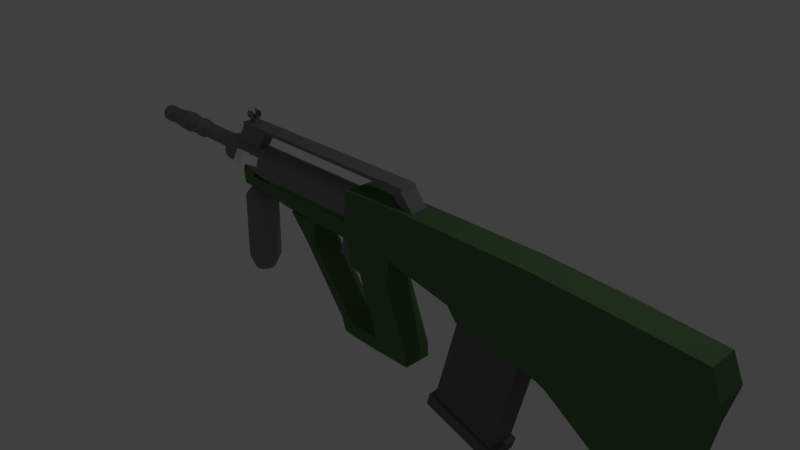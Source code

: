 # Source: AUG.blend  (saved by Blender 2.71.0; exported with 4.5.12 LTS)
import bpy
from mathutils import Matrix  # noqa: F401  (used for matrix-valued properties, if any)

bpy.ops.wm.read_factory_settings(use_empty=True)
scene = bpy.context.scene
scene.name = 'Scene'

# ---- collections
col_collection_1 = bpy.data.collections.new('Collection 1'); scene.collection.children.link(col_collection_1)

# ---- materials (node trees are filled in below, after node groups)
mat_aug_magazine = bpy.data.materials.new('AUG.Magazine')
mat_aug_magazine.alpha_threshold = 0.0
mat_aug_magazine.use_transparent_shadow = False
mat_aug_magazine.diffuse_color = (0.1523, 0.1523, 0.1523, 1.0)
mat_aug_magazine.roughness = 0.5
mat_aug_magazine.line_color = (0.0, 0.0, 0.0, 1.0)
mat_aug_material = bpy.data.materials.new('AUG.Material')
mat_aug_material.alpha_threshold = 0.0
mat_aug_material.use_transparent_shadow = False
mat_aug_material.diffuse_color = (0.0955, 0.1902, 0.07709, 1.0)
mat_aug_material.roughness = 0.5
mat_aug_material.line_color = (0.0, 0.0, 0.0, 1.0)
mat_aug_barrel = bpy.data.materials.new('AUG.Barrel')
mat_aug_barrel.alpha_threshold = 0.0
mat_aug_barrel.use_transparent_shadow = False
mat_aug_barrel.diffuse_color = (0.233, 0.233, 0.233, 1.0)
mat_aug_barrel.roughness = 0.5
mat_aug_barrel.line_color = (0.0, 0.0, 0.0, 1.0)

# ---- material node trees

# ---- world
world_world = bpy.data.worlds.new('World'); scene.world = world_world
world_world.color = (0.05088, 0.05088, 0.05088)
world_world.use_sun_shadow = False
world_world.sun_shadow_jitter_overblur = 0.0
world_world.cycles.sampling_method = 'MANUAL'
world_world.cycles.sample_map_resolution = 256

# ---- cameras
cam_camera = bpy.data.cameras.new('Camera')
cam_camera.clip_end = 100.0
cam_camera.lens = 35.0
cam_camera.sensor_width = 32.0
cam_camera.sensor_height = 18.0
cam_camera.ortho_scale = 7.314
cam_camera.dof.focus_distance = 0.0
cam_camera.dof.aperture_fstop = 128.0

# ---- lights
light_lamp = bpy.data.lights.new('Lamp', 'POINT')
light_lamp.transmission_factor = 0.0
light_lamp.cutoff_distance = 30.0
light_lamp.energy = 100.0
light_lamp.shadow_buffer_clip_start = 1.001
light_lamp.shadow_soft_size = 0.1
light_lamp.shadow_maximum_resolution = 0.006
light_lamp.use_absolute_resolution = True
light_lamp.cycles.use_multiple_importance_sampling = False

# ---- meshes
me_cube_002 = bpy.data.meshes.new('Cube.002')
me_cube_002.from_pydata([(-0.1364, -0.1364, -0.355), (-0.1364, 0.1364, -0.355), (0.1364, 0.1364, -0.355), (0.1364, -0.1364, -0.355), (-0.1364, -0.1364, 0.3991), (-0.1364, 0.1364, 0.3991), (0.1364, 0.1364, 0.3991), (0.1364, -0.1364, 0.3991), (-0.1866, -0.1866, 0.3991), (-0.1866, 0.1866, 0.3991), (0.1866, 0.1866, 0.3991), (0.1866, -0.1866, 0.3991), (-0.1866, -0.1866, 0.5591), (-0.1866, 0.1866, 0.5591), (0.1866, 0.1866, 0.5591), (0.1866, -0.1866, 0.5591)], [], [(4, 5, 1, 0), (5, 6, 2, 1), (6, 7, 3, 2), (7, 4, 0, 3), (0, 1, 2, 3), (4, 7, 11, 8), (8, 11, 15, 12), (7, 6, 10, 11), (6, 5, 9, 10), (5, 4, 8, 9), (15, 14, 13, 12), (11, 10, 14, 15), (10, 9, 13, 14), (9, 8, 12, 13)])
me_cube_002.use_remesh_preserve_volume = False
me_cube_002.use_remesh_preserve_attributes = False
me_cube_002.use_mirror_vertex_groups = False
me_cube_002.update()
me_cube_001 = bpy.data.meshes.new('Cube.001')
me_cube_001.from_pydata([(-3.483, -1.0, -6.209), (-3.483, 1.0, -6.209), (1.333, 1.0, -7.702), (1.333, -1.0, -7.702), (-1.477, -1.0, 0.9786), (-1.477, 1.0, 0.9786), (3.542, 1.0, 0.981), (3.542, -1.0, 0.981), (-3.813, -1.137, -6.107), (-3.813, 1.137, -6.107), (1.663, 1.137, -7.805), (1.663, -1.137, -7.805), (-4.11, -1.137, -7.064), (-4.11, 1.137, -7.064), (1.367, 1.137, -8.762), (1.367, -1.137, -8.762)], [], [(4, 5, 1, 0), (5, 6, 2, 1), (6, 7, 3, 2), (7, 4, 0, 3), (3, 0, 8, 11), (7, 6, 5, 4), (11, 8, 12, 15), (2, 3, 11, 10), (1, 2, 10, 9), (0, 1, 9, 8), (12, 13, 14, 15), (10, 11, 15, 14), (9, 10, 14, 13), (8, 9, 13, 12)])
me_cube_001.materials.append(mat_aug_magazine)
me_cube_001.use_remesh_preserve_volume = False
me_cube_001.use_remesh_preserve_attributes = False
me_cube_001.use_mirror_vertex_groups = False
me_cube_001.update()
me_cube = bpy.data.meshes.new('Cube')
me_cube.from_pydata([(3.647, 1.0, -4.793), (3.647, -1.0, -4.793), (1.094, -1.0, -4.793), (1.094, 1.0, -4.793), (2.067, 1.0, -0.8693), (2.067, -1.0, -0.8693), (-0.3283, -1.0, -0.8693), (-0.3283, 1.0, -0.8693), (3.647, 1.0, -5.505), (3.647, -1.0, -5.505), (1.094, -1.0, -5.505), (1.094, 1.0, -5.505), (-0.9605, -1.0, -4.793), (-0.9605, 1.0, -4.793), (-0.9605, -1.0, -5.505), (-0.9605, 1.0, -5.505), (-1.79, -1.0, -4.793), (-1.79, 1.0, -4.793), (-1.79, -1.0, -5.505), (-1.79, 1.0, -5.505), (-4.332, -1.0, -0.3754), (-4.332, 1.0, -0.3754), (-5.162, -1.0, -0.3754), (-5.162, 1.0, -0.3754), (2.067, 1.0, 0.8435), (2.067, -1.0, 0.8435), (-0.3283, -1.0, 0.8435), (-0.3283, 1.0, 0.8435), (-1.04, -1.0, -0.8693), (-1.04, 1.0, -0.8693), (-1.04, -1.0, 0.8435), (-1.04, 1.0, 0.8435), (2.067, 1.0, 1.911), (2.067, -1.0, 1.911), (-0.3283, -1.15, 1.911), (-0.3283, 1.15, 1.911), (-1.04, -1.236, 1.911), (-1.04, 1.236, 1.911), (-3.915, -1.0, 0.8435), (-3.915, 1.0, 0.8435), (-6.636, -1.0, 0.8435), (-6.636, 1.0, 0.8435), (6.479, 1.0, -0.1976), (6.479, -1.0, -0.1976), (6.479, 1.0, 1.911), (6.479, -1.0, 1.911), (11.19, 1.0, -0.1976), (11.19, -1.0, -0.1976), (11.19, 1.0, 1.911), (11.19, -1.0, 1.911), (6.479, 1.0, -0.8561), (6.479, -1.0, -0.8561), (12.77, 1.0, -1.712), (12.77, -1.0, -1.712), (16.09, 1.0, -0.1976), (16.09, -1.0, -0.1976), (16.09, 1.0, 1.911), (16.09, -1.0, 1.911), (16.09, 1.0, -4.511), (16.09, -1.0, -4.511), (20.61, 1.0, -0.1976), (20.61, -1.0, -0.1976), (21.26, 1.0, 1.911), (21.26, -1.0, 1.911), (19.85, 1.0, -4.511), (19.85, -1.0, -4.511), (15.73, 1.0, -5.005), (15.73, -1.0, -5.005), (19.85, 1.0, -5.005), (19.85, -1.0, -5.005), (15.73, 1.0, -5.828), (15.73, -1.0, -5.828), (19.85, 1.0, -5.828), (19.85, -1.0, -5.828), (2.067, 1.0, 3.986), (2.067, -1.0, 3.986), (-0.3283, -1.15, 3.986), (-0.3283, 1.15, 3.986), (-1.04, -1.236, 3.986), (-1.04, 1.236, 3.986), (6.479, 1.0, 3.986), (6.479, -1.0, 3.986), (11.19, 1.0, 3.986), (11.19, -1.0, 3.986), (16.09, 1.0, 3.689), (16.09, -1.0, 3.689), (20.61, 1.0, 3.36), (20.61, -1.0, 3.36), (10.91, -0.7398, -1.612), (10.91, 0.7398, -1.612), (13.03, 0.7398, -2.537), (13.03, -0.7398, -2.537), (11.53, -0.7398, 0.09532), (11.53, 0.7398, 0.09532), (13.65, 0.7398, -0.8303), (13.65, -0.7398, -0.8303), (-6.658, 1.0, 0.8435), (-6.658, -1.0, 0.8435), (-3.915, -1.0, 1.911), (-3.915, 1.0, 1.911), (-6.658, -1.0, 1.911), (-6.658, 1.0, 1.911), (-8.35, 1.0, 1.141), (-8.35, -1.0, 1.141), (-8.35, -1.0, 1.911), (-8.35, 1.0, 1.911), (-1.04, -1.0, 2.117), (-1.04, 1.0, 2.117), (-3.915, -1.0, 2.117), (-3.915, 1.0, 2.117), (-6.658, -1.0, 2.117), (-6.658, 1.0, 2.117), (-8.35, -1.0, 2.117), (-8.35, 1.0, 2.117), (-9.882, 1.0, 1.141), (-9.882, -1.0, 1.141), (-9.882, -1.0, 1.911), (-9.882, 1.0, 1.911), (-11.03, 1.0, 1.141), (-11.03, -1.0, 1.141), (-11.03, -1.0, 1.911), (-11.03, 1.0, 1.911), (-9.882, -1.0, 2.597), (-9.882, 1.0, 2.597), (-11.03, -1.0, 2.597), (-11.03, 1.0, 2.597), (-10.26, 0.3389, 0.9112), (-10.26, -0.3389, 0.9112), (-10.65, 0.3389, 0.9112), (-10.65, -0.3389, 0.9112), (-11.06, -0.8751, 0.5614), (-11.29, -0.8751, -4.272), (-10.88, -0.9723, 0.5614), (-11.11, -0.9723, -4.272), (-10.68, -1.032, 0.5614), (-10.91, -1.032, -4.272), (-10.48, -1.052, 0.5614), (-10.7, -1.052, -4.272), (-10.27, -1.032, 0.5614), (-10.5, -1.032, -4.272), (-10.07, -0.9723, 0.5614), (-10.3, -0.9723, -4.272), (-9.891, -0.8751, 0.5614), (-10.12, -0.8751, -4.272), (-9.731, -0.7442, 0.5614), (-9.96, -0.7442, -4.272), (-9.6, -0.5847, 0.5614), (-9.829, -0.5847, -4.272), (-9.503, -0.4028, 0.5614), (-9.732, -0.4028, -4.272), (-9.443, -0.2053, 0.5614), (-9.672, -0.2053, -4.272), (-9.423, 1.122e-06, 0.5614), (-9.652, 1.122e-06, -4.272), (-9.443, 0.2053, 0.5614), (-9.672, 0.2053, -4.272), (-9.503, 0.4028, 0.5614), (-9.732, 0.4028, -4.272), (-9.6, 0.5847, 0.5614), (-9.829, 0.5847, -4.272), (-9.731, 0.7442, 0.5614), (-9.96, 0.7442, -4.272), (-9.891, 0.8751, 0.5614), (-10.12, 0.8751, -4.272), (-10.07, 0.9723, 0.5614), (-10.3, 0.9723, -4.272), (-10.27, 1.032, 0.5614), (-10.5, 1.032, -4.272), (-10.48, 1.052, 0.5614), (-10.7, 1.052, -4.272), (-11.06, -0.5758, -4.977), (-11.16, -0.5182, -4.977), (-11.45, -0.7442, -4.272), (-11.22, -0.7442, 0.5614), (-11.58, -0.5847, -4.272), (-11.35, -0.5847, 0.5614), (-11.68, -0.4028, -4.272), (-11.45, -0.4028, 0.5614), (-11.74, -0.2053, -4.272), (-11.51, -0.2053, 0.5614), (-11.76, 2.058e-06, -4.272), (-11.53, 2.058e-06, 0.5614), (-11.74, 0.2053, -4.272), (-11.51, 0.2053, 0.5614), (-11.68, 0.4028, -4.272), (-11.45, 0.4028, 0.5614), (-11.58, 0.5847, -4.272), (-11.35, 0.5847, 0.5614), (-11.45, 0.7442, -4.272), (-11.22, 0.7442, 0.5614), (-11.29, 0.8751, -4.272), (-11.06, 0.8751, 0.5614), (-11.11, 0.9723, -4.272), (-10.88, 0.9723, 0.5614), (-10.91, 1.032, -4.272), (-10.68, 1.032, 0.5614), (-10.94, -0.6112, -4.977), (-10.82, -0.6232, -4.977), (-10.7, -0.6112, -4.977), (-10.58, -0.5758, -4.977), (-10.47, -0.5182, -4.977), (-10.38, -0.4407, -4.977), (-10.3, -0.3462, -4.977), (-10.24, -0.2385, -4.977), (-10.21, -0.1216, -4.977), (-10.2, 1.223e-06, -4.977), (-10.21, 0.1216, -4.977), (-10.24, 0.2385, -4.977), (-10.3, 0.3462, -4.977), (-10.38, 0.4407, -4.977), (-10.47, 0.5182, -4.977), (-10.58, 0.5758, -4.977), (-10.7, 0.6112, -4.977), (-10.82, 0.6232, -4.977), (-11.26, -0.4407, -4.977), (-11.34, -0.3462, -4.977), (-11.39, -0.2385, -4.977), (-11.43, -0.1216, -4.977), (-11.44, 1.778e-06, -4.977), (-11.43, 0.1216, -4.977), (-11.39, 0.2385, -4.977), (-11.34, 0.3462, -4.977), (-11.26, 0.4407, -4.977), (-11.16, 0.5182, -4.977), (-11.06, 0.5758, -4.977), (-10.94, 0.6112, -4.977), (-9.77, 1.033, 2.607), (0.8157, 1.033, 2.607), (-9.77, 1.013, 2.405), (0.8157, 1.013, 2.405), (-9.77, 0.9541, 2.212), (0.8157, 0.9541, 2.212), (-9.77, 0.8587, 2.033), (0.8157, 0.8587, 2.033), (-9.77, 0.7302, 1.877), (0.8157, 0.7302, 1.877), (-9.77, 0.5737, 1.748), (0.8157, 0.5737, 1.748), (-9.77, 0.3952, 1.653), (0.8157, 0.3952, 1.653), (-9.77, 0.2015, 1.594), (0.8157, 0.2015, 1.594), (-9.77, 1.167e-06, 1.574), (0.8157, 1.167e-06, 1.574), (-9.77, -0.2015, 1.594), (0.8157, -0.2015, 1.594), (-9.77, -0.3952, 1.653), (0.8157, -0.3952, 1.653), (-9.77, -0.5737, 1.748), (0.8157, -0.5737, 1.748), (-9.77, -0.7302, 1.877), (0.8157, -0.7302, 1.877), (-9.77, -0.8587, 2.033), (0.8157, -0.8587, 2.033), (-9.77, -0.9541, 2.212), (0.8157, -0.9541, 2.212), (-9.77, -1.013, 2.405), (0.8157, -1.013, 2.405), (-9.77, -1.033, 2.607), (0.8157, -1.033, 2.607), (-9.77, -1.013, 2.808), (0.8157, -1.013, 2.808), (-9.77, -0.9541, 3.002), (0.8157, -0.9541, 3.002), (-9.77, -0.8587, 3.181), (0.8157, -0.8587, 3.181), (-9.77, -0.7302, 3.337), (0.8157, -0.7302, 3.337), (-9.77, -0.5737, 3.466), (0.8157, -0.5737, 3.466), (-9.77, -0.3952, 3.561), (0.8157, -0.3952, 3.561), (-9.77, -0.2015, 3.62), (0.8157, -0.2015, 3.62), (-9.77, 2.086e-06, 3.64), (0.8157, 2.086e-06, 3.64), (-9.77, 0.2015, 3.62), (0.8157, 0.2015, 3.62), (-9.77, 0.3952, 3.561), (0.8157, 0.3952, 3.561), (-9.77, 0.5737, 3.466), (0.8157, 0.5737, 3.466), (-9.77, 0.7302, 3.337), (0.8157, 0.7302, 3.337), (-9.77, 0.8587, 3.181), (0.8157, 0.8587, 3.181), (-9.77, 0.9541, 3.002), (0.8157, 0.9541, 3.002), (-9.77, 1.013, 2.808), (0.8157, 1.013, 2.808), (-10.79, 0.8932, 2.782), (-10.79, 0.876, 2.608), (-10.79, 0.8252, 2.44), (-10.79, 0.7426, 2.286), (-10.79, 0.6316, 2.15), (-10.79, 0.4962, 2.039), (-10.79, 0.3418, 1.957), (-10.79, 0.1742, 1.906), (-10.79, 1.713e-06, 1.889), (-10.79, -0.1742, 1.906), (-10.79, -0.3418, 1.957), (-10.79, -0.4962, 2.039), (-10.79, -0.6316, 2.15), (-10.79, -0.7426, 2.286), (-10.79, -0.8252, 2.44), (-10.79, -0.876, 2.608), (-10.79, -0.8932, 2.782), (-10.79, -0.876, 2.956), (-10.79, -0.8252, 3.124), (-10.79, -0.7426, 3.278), (-10.79, -0.6316, 3.414), (-10.79, -0.4962, 3.525), (-10.79, -0.3418, 3.607), (-10.79, -0.1742, 3.658), (-10.79, 2.508e-06, 3.675), (-10.79, 0.1742, 3.658), (-10.79, 0.3418, 3.607), (-10.79, 0.4962, 3.525), (-10.79, 0.6316, 3.414), (-10.79, 0.7426, 3.278), (-10.79, 0.8252, 3.124), (-10.79, 0.876, 2.956), (-13.07, 0.8932, 2.782), (-13.07, 0.876, 2.608), (-13.07, 0.8252, 2.44), (-13.07, 0.7426, 2.286), (-13.07, 0.6316, 2.15), (-13.07, 0.4962, 2.039), (-13.07, 0.3418, 1.957), (-13.07, 0.1742, 1.906), (-13.07, 1.969e-06, 1.889), (-13.07, -0.1742, 1.906), (-13.07, -0.3418, 1.957), (-13.07, -0.4962, 2.039), (-13.07, -0.6316, 2.15), (-13.07, -0.7426, 2.286), (-13.07, -0.8252, 2.44), (-13.07, -0.876, 2.608), (-13.07, -0.8932, 2.782), (-13.07, -0.876, 2.956), (-13.07, -0.8252, 3.124), (-13.07, -0.7426, 3.278), (-13.07, -0.6316, 3.414), (-13.07, -0.4962, 3.525), (-13.07, -0.3418, 3.607), (-13.07, -0.1742, 3.658), (-13.07, 2.764e-06, 3.675), (-13.07, 0.1742, 3.658), (-13.07, 0.3418, 3.607), (-13.07, 0.4962, 3.525), (-13.07, 0.6316, 3.414), (-13.07, 0.7426, 3.278), (-13.07, 0.8252, 3.124), (-13.07, 0.876, 2.956), (-13.07, 0.4755, 3.074), (-13.07, 0.4664, 2.981), (-13.07, 0.4393, 2.892), (-13.07, 0.3954, 2.81), (-13.07, 0.3362, 2.738), (-13.07, 0.2642, 2.679), (-13.07, 0.182, 2.635), (-13.07, 0.09277, 2.608), (-13.07, 2.051e-06, 2.598), (-13.07, -0.09277, 2.608), (-13.07, -0.182, 2.635), (-13.07, -0.2642, 2.679), (-13.07, -0.3362, 2.738), (-13.07, -0.3954, 2.81), (-13.07, -0.4393, 2.892), (-13.07, -0.4664, 2.981), (-13.07, -0.4755, 3.074), (-13.07, -0.4664, 3.167), (-13.07, -0.4393, 3.256), (-13.07, -0.3954, 3.338), (-13.07, -0.3362, 3.41), (-13.07, -0.2642, 3.469), (-13.07, -0.182, 3.513), (-13.07, -0.09276, 3.54), (-13.07, 2.474e-06, 3.55), (-13.07, 0.09277, 3.54), (-13.07, 0.182, 3.513), (-13.07, 0.2642, 3.469), (-13.07, 0.3362, 3.41), (-13.07, 0.3954, 3.338), (-13.07, 0.4393, 3.256), (-13.07, 0.4664, 3.167), (-16.48, 0.4755, 3.074), (-16.48, 0.4664, 2.981), (-16.48, 0.4393, 2.892), (-16.48, 0.3954, 2.81), (-16.48, 0.3362, 2.738), (-16.48, 0.2642, 2.679), (-16.48, 0.182, 2.635), (-16.48, 0.09277, 2.608), (-16.48, 1.539e-06, 2.599), (-16.48, -0.09277, 2.608), (-16.48, -0.182, 2.635), (-16.48, -0.2642, 2.679), (-16.48, -0.3362, 2.738), (-16.48, -0.3954, 2.81), (-16.48, -0.4393, 2.892), (-16.48, -0.4664, 2.981), (-16.48, -0.4755, 3.074), (-16.48, -0.4664, 3.167), (-16.48, -0.4393, 3.256), (-16.48, -0.3954, 3.338), (-16.48, -0.3362, 3.41), (-16.48, -0.2642, 3.469), (-16.48, -0.182, 3.513), (-16.48, -0.09277, 3.54), (-16.48, 1.962e-06, 3.55), (-16.48, 0.09277, 3.54), (-16.48, 0.182, 3.513), (-16.48, 0.2642, 3.469), (-16.48, 0.3362, 3.41), (-16.48, 0.3954, 3.338), (-16.48, 0.4393, 3.256), (-16.48, 0.4664, 3.167), (-16.48, 0.6157, 3.074), (-16.48, 0.6039, 2.954), (-16.48, 0.5688, 2.838), (-16.48, 0.5119, 2.732), (-16.48, 0.4354, 2.639), (-16.48, 0.3421, 2.562), (-16.48, 0.2356, 2.505), (-16.48, 0.1201, 2.47), (-16.48, 1.51e-06, 2.458), (-16.48, -0.1201, 2.47), (-16.48, -0.2356, 2.505), (-16.48, -0.3421, 2.562), (-16.48, -0.4353, 2.639), (-16.48, -0.5119, 2.732), (-16.48, -0.5688, 2.838), (-16.48, -0.6038, 2.954), (-16.48, -0.6157, 3.074), (-16.48, -0.6038, 3.194), (-16.48, -0.5688, 3.31), (-16.48, -0.5119, 3.416), (-16.48, -0.4353, 3.509), (-16.48, -0.3421, 3.586), (-16.48, -0.2356, 3.643), (-16.48, -0.1201, 3.678), (-16.48, 2.058e-06, 3.69), (-16.48, 0.1201, 3.678), (-16.48, 0.2356, 3.643), (-16.48, 0.3421, 3.586), (-16.48, 0.4354, 3.509), (-16.48, 0.5119, 3.416), (-16.48, 0.5688, 3.31), (-16.48, 0.6039, 3.194), (-16.86, 0.6157, 3.074), (-16.86, 0.6039, 2.954), (-16.86, 0.5688, 2.838), (-16.86, 0.5119, 2.732), (-16.86, 0.4354, 2.639), (-16.86, 0.3421, 2.562), (-16.86, 0.2356, 2.505), (-16.86, 0.1201, 2.47), (-16.86, 1.51e-06, 2.458), (-16.86, -0.1201, 2.47), (-16.86, -0.2356, 2.505), (-16.86, -0.3421, 2.562), (-16.86, -0.4353, 2.639), (-16.86, -0.5119, 2.732), (-16.86, -0.5688, 2.838), (-16.86, -0.6038, 2.954), (-16.86, -0.6157, 3.074), (-16.86, -0.6038, 3.194), (-16.86, -0.5688, 3.31), (-16.86, -0.5119, 3.416), (-16.86, -0.4353, 3.509), (-16.86, -0.3421, 3.586), (-16.86, -0.2356, 3.643), (-16.86, -0.1201, 3.678), (-16.86, 2.058e-06, 3.69), (-16.86, 0.1201, 3.678), (-16.86, 0.2356, 3.643), (-16.86, 0.3421, 3.586), (-16.86, 0.4354, 3.509), (-16.86, 0.5119, 3.416), (-16.86, 0.5688, 3.31), (-16.86, 0.6039, 3.194), (-16.86, 0.4836, 3.074), (-16.86, 0.4743, 2.98), (-16.86, 0.4468, 2.889), (-16.86, 0.4021, 2.805), (-16.86, 0.342, 2.732), (-16.86, 0.2687, 2.672), (-16.86, 0.1851, 2.627), (-16.86, 0.09435, 2.6), (-16.86, 1.539e-06, 2.59), (-16.86, -0.09435, 2.6), (-16.86, -0.1851, 2.627), (-16.86, -0.2687, 2.672), (-16.86, -0.342, 2.732), (-16.86, -0.4021, 2.805), (-16.86, -0.4468, 2.889), (-16.86, -0.4743, 2.98), (-16.86, -0.4836, 3.074), (-16.86, -0.4743, 3.168), (-16.86, -0.4468, 3.259), (-16.86, -0.4021, 3.343), (-16.86, -0.342, 3.416), (-16.86, -0.2687, 3.476), (-16.86, -0.1851, 3.521), (-16.86, -0.09435, 3.548), (-16.86, 1.97e-06, 3.558), (-16.86, 0.09435, 3.548), (-16.86, 0.1851, 3.521), (-16.86, 0.2687, 3.476), (-16.86, 0.342, 3.416), (-16.86, 0.4021, 3.343), (-16.86, 0.4468, 3.259), (-16.86, 0.4743, 3.168), (-17.74, 0.6024, 3.074), (-17.74, 0.5908, 2.956), (-17.74, 0.5565, 2.843), (-17.74, 0.5009, 2.739), (-17.74, 0.4259, 2.648), (-17.74, 0.3347, 2.573), (-17.74, 0.2305, 2.517), (-17.74, 0.1175, 2.483), (-17.74, -1.671e-08, 2.472), (-17.74, -0.1175, 2.483), (-17.74, -0.2305, 2.517), (-17.74, -0.3347, 2.573), (-17.74, -0.4259, 2.648), (-17.74, -0.5009, 2.739), (-17.74, -0.5565, 2.843), (-17.74, -0.5908, 2.956), (-17.74, -0.6024, 3.074), (-17.74, -0.5908, 3.192), (-17.74, -0.5565, 3.305), (-17.74, -0.5009, 3.409), (-17.74, -0.4259, 3.5), (-17.74, -0.3347, 3.575), (-17.74, -0.2305, 3.631), (-17.74, -0.1175, 3.665), (-17.74, 5.195e-07, 3.676), (-17.74, 0.1175, 3.665), (-17.74, 0.2305, 3.631), (-17.74, 0.3347, 3.575), (-17.74, 0.4259, 3.5), (-17.74, 0.5009, 3.409), (-17.74, 0.5565, 3.305), (-17.74, 0.5908, 3.192), (-17.74, 0.4758, 3.074), (-17.74, 0.4666, 2.981), (-17.74, 0.4395, 2.892), (-17.74, 0.3956, 2.81), (-17.74, 0.3364, 2.738), (-17.74, 0.2643, 2.678), (-17.74, 0.1821, 2.634), (-17.74, 0.09282, 2.607), (-17.74, -2.794e-10, 2.598), (-17.74, -0.09282, 2.607), (-17.74, -0.1821, 2.634), (-17.74, -0.2643, 2.678), (-17.74, -0.3364, 2.738), (-17.74, -0.3956, 2.81), (-17.74, -0.4395, 2.892), (-17.74, -0.4666, 2.981), (-17.74, -0.4758, 3.074), (-17.74, -0.4666, 3.167), (-17.74, -0.4395, 3.256), (-17.74, -0.3956, 3.338), (-17.74, -0.3364, 3.41), (-17.74, -0.2643, 3.47), (-17.74, -0.1821, 3.514), (-17.74, -0.09282, 3.541), (-17.74, 4.232e-07, 3.55), (-17.74, 0.09282, 3.541), (-17.74, 0.1821, 3.514), (-17.74, 0.2643, 3.47), (-17.74, 0.3364, 3.41), (-17.74, 0.3956, 3.338), (-17.74, 0.4395, 3.256), (-17.74, 0.4666, 3.167), (-18.03, 0.4758, 3.074), (-18.03, 0.4666, 2.981), (-18.03, 0.4395, 2.892), (-18.03, 0.3956, 2.81), (-18.03, 0.3364, 2.738), (-18.03, 0.2643, 2.678), (-18.03, 0.1821, 2.634), (-18.03, 0.09282, 2.607), (-18.03, -2.562e-07, 2.598), (-18.03, -0.09282, 2.607), (-18.03, -0.1821, 2.634), (-18.03, -0.2643, 2.678), (-18.03, -0.3364, 2.738), (-18.03, -0.3956, 2.81), (-18.03, -0.4395, 2.892), (-18.03, -0.4666, 2.981), (-18.03, -0.4758, 3.074), (-18.03, -0.4666, 3.167), (-18.03, -0.4395, 3.256), (-18.03, -0.3956, 3.338), (-18.03, -0.3364, 3.41), (-18.03, -0.2643, 3.47), (-18.03, -0.1821, 3.514), (-18.03, -0.09282, 3.541), (-18.03, 1.673e-07, 3.55), (-18.03, 0.09282, 3.541), (-18.03, 0.1821, 3.514), (-18.03, 0.2643, 3.47), (-18.03, 0.3364, 3.41), (-18.03, 0.3956, 3.338), (-18.03, 0.4395, 3.256), (-18.03, 0.4666, 3.167), (-18.03, 0.6983, 3.074), (-18.03, 0.6849, 2.938), (-18.03, 0.6452, 2.807), (-18.03, 0.5806, 2.686), (-18.03, 0.4938, 2.58), (-18.03, 0.388, 2.493), (-18.03, 0.2672, 2.429), (-18.03, 0.1362, 2.389), (-18.03, -2.854e-07, 2.376), (-18.03, -0.1362, 2.389), (-18.03, -0.2672, 2.429), (-18.03, -0.388, 2.493), (-18.03, -0.4938, 2.58), (-18.03, -0.5806, 2.686), (-18.03, -0.6452, 2.807), (-18.03, -0.6849, 2.938), (-18.03, -0.6983, 3.074), (-18.03, -0.6849, 3.21), (-18.03, -0.6452, 3.341), (-18.03, -0.5806, 3.462), (-18.03, -0.4938, 3.568), (-18.03, -0.388, 3.655), (-18.03, -0.2672, 3.719), (-18.03, -0.1362, 3.759), (-18.03, 3.362e-07, 3.772), (-18.03, 0.1362, 3.759), (-18.03, 0.2672, 3.719), (-18.03, 0.388, 3.655), (-18.03, 0.4938, 3.568), (-18.03, 0.5806, 3.462), (-18.03, 0.6452, 3.341), (-18.03, 0.6849, 3.21), (-20.43, 0.4598, 3.074), (-20.43, 0.451, 2.984), (-20.43, 0.4248, 2.898), (-20.43, 0.3823, 2.819), (-20.43, 0.3251, 2.749), (-20.43, 0.2554, 2.692), (-20.43, 0.176, 2.649), (-20.43, 0.0897, 2.623), (-20.43, -2.522e-07, 2.614), (-20.43, -0.0897, 2.623), (-20.43, -0.176, 2.649), (-20.43, -0.2554, 2.692), (-20.43, -0.3251, 2.749), (-20.43, -0.3823, 2.819), (-20.43, -0.4248, 2.898), (-20.43, -0.451, 2.984), (-20.43, -0.4598, 3.074), (-20.43, -0.451, 3.164), (-20.43, -0.4248, 3.25), (-20.43, -0.3823, 3.329), (-20.43, -0.3251, 3.399), (-20.43, -0.2554, 3.456), (-20.43, -0.176, 3.499), (-20.43, -0.0897, 3.525), (-20.43, 1.571e-07, 3.534), (-20.43, 0.0897, 3.525), (-20.43, 0.176, 3.499), (-20.43, 0.2554, 3.456), (-20.43, 0.3251, 3.399), (-20.43, 0.3823, 3.329), (-20.43, 0.4248, 3.25), (-20.43, 0.451, 3.164), (-20.43, 0.5433, 3.074), (-20.43, 0.5328, 2.968), (-20.43, 0.5019, 2.866), (-20.43, 0.4517, 2.772), (-20.43, 0.3841, 2.69), (-20.43, 0.3018, 2.622), (-20.43, 0.2079, 2.572), (-20.43, 0.106, 2.541), (-20.43, -2.638e-07, 2.531), (-20.43, -0.106, 2.541), (-20.43, -0.2079, 2.572), (-20.43, -0.3018, 2.622), (-20.43, -0.3841, 2.69), (-20.43, -0.4517, 2.772), (-20.43, -0.5019, 2.866), (-20.43, -0.5328, 2.968), (-20.43, -0.5433, 3.074), (-20.43, -0.5328, 3.18), (-20.43, -0.5019, 3.282), (-20.43, -0.4517, 3.376), (-20.43, -0.3841, 3.458), (-20.43, -0.3018, 3.526), (-20.43, -0.2079, 3.576), (-20.43, -0.106, 3.607), (-20.43, 2.198e-07, 3.617), (-20.43, 0.106, 3.607), (-20.43, 0.2079, 3.576), (-20.43, 0.3018, 3.526), (-20.43, 0.3841, 3.458), (-20.43, 0.4517, 3.376), (-20.43, 0.5019, 3.282), (-20.43, 0.5328, 3.18), (-20.98, 0.5433, 3.074), (-20.98, 0.5328, 2.968), (-20.98, 0.5019, 2.866), (-20.98, 0.4517, 2.772), (-20.98, 0.3841, 2.69), (-20.98, 0.3018, 2.622), (-20.98, 0.2079, 2.572), (-20.98, 0.106, 2.541), (-20.98, -1.031e-06, 2.531), (-20.98, -0.106, 2.541), (-20.98, -0.2079, 2.572), (-20.98, -0.3018, 2.622), (-20.98, -0.3841, 2.69), (-20.98, -0.4517, 2.772), (-20.98, -0.5019, 2.866), (-20.98, -0.5328, 2.968), (-20.98, -0.5433, 3.074), (-20.98, -0.5328, 3.18), (-20.98, -0.5019, 3.282), (-20.98, -0.4517, 3.376), (-20.98, -0.3841, 3.458), (-20.98, -0.3018, 3.526), (-20.98, -0.2079, 3.576), (-20.98, -0.106, 3.607), (-20.98, -5.479e-07, 3.617), (-20.98, 0.106, 3.607), (-20.98, 0.2079, 3.576), (-20.98, 0.3018, 3.526), (-20.98, 0.3841, 3.458), (-20.98, 0.4517, 3.376), (-20.98, 0.5019, 3.282), (-20.98, 0.5328, 3.18), (2.967, -0.6116, 3.534), (2.967, 0.6116, 3.534), (3.952, 0.6116, 3.534), (3.952, -0.6116, 3.534), (2.483, -0.6116, 4.816), (2.483, 0.6116, 4.816), (2.801, 0.6116, 4.816), (2.801, -0.6116, 4.816), (2.483, -0.6116, 5.02), (2.483, 0.6116, 5.02), (2.801, 0.6116, 5.02), (2.801, -0.6116, 5.02), (-9.604, -0.4732, 4.816), (-9.604, 0.4732, 4.816), (-9.604, -0.6116, 5.02), (-9.604, 0.6116, 5.02), (-11.27, -0.4732, 4.816), (-11.27, 0.4732, 4.816), (-11.27, -0.6116, 5.02), (-11.27, 0.6116, 5.02), (-9.665, -0.4732, 3.473), (-9.665, 0.4732, 3.473), (-12.32, -0.4732, 3.473), (-12.32, 0.4732, 3.473), (-10.78, -0.4621, 0.8825), (-10.69, -0.5135, 0.8825), (-10.58, -0.5451, 0.8825), (-10.48, -0.5558, 0.8825), (-10.37, -0.5451, 0.8825), (-10.26, -0.5135, 0.8825), (-10.17, -0.4621, 0.8825), (-10.08, -0.393, 0.8825), (-10.01, -0.3088, 0.8825), (-9.962, -0.2127, 0.8825), (-9.93, -0.1084, 0.8825), (-9.92, 1.239e-06, 0.8825), (-9.93, 0.1084, 0.8825), (-9.962, 0.2127, 0.8825), (-10.01, 0.3088, 0.8825), (-10.08, 0.393, 0.8825), (-10.17, 0.4621, 0.8825), (-10.26, 0.5135, 0.8825), (-10.37, 0.5451, 0.8825), (-10.48, 0.5558, 0.8825), (-10.87, -0.393, 0.8825), (-10.94, -0.3088, 0.8825), (-10.99, -0.2127, 0.8825), (-11.02, -0.1084, 0.8825), (-11.03, 1.734e-06, 0.8825), (-11.02, 0.1084, 0.8825), (-10.99, 0.2127, 0.8825), (-10.94, 0.3088, 0.8825), (-10.87, 0.393, 0.8825), (-10.78, 0.4621, 0.8825), (-10.69, 0.5135, 0.8825), (-10.58, 0.5451, 0.8825), (-1.055, -0.5888, -0.8693), (-1.055, 0.5888, -0.8693), (-1.055, -0.5888, 0.8435), (-1.055, 0.5888, 0.8435), (-1.866, -0.5888, -0.5741), (-1.866, 0.5888, -0.5741), (-1.866, -0.5888, 0.7848), (-1.866, 0.5888, 0.7848), (-2.002, -0.5888, -0.2975), (-2.002, 0.5888, -0.2975), (-2.002, -0.5888, 0.5082), (-2.002, 0.5888, 0.5082), (-2.274, -0.5888, 0.9839), (-2.274, 0.5888, 0.9839), (-2.409, -0.5888, 0.7073), (-2.409, 0.5888, 0.7073), (-2.165, -0.5888, -0.7199), (-2.165, 0.5888, -0.7199), (-2.3, -0.5888, -0.4433), (-2.3, 0.5888, -0.4433), (-10.32, -0.1457, 5.02), (-10.32, 0.1457, 5.02), (-10.92, -0.1457, 5.02), (-10.92, 0.1457, 5.02), (-10.32, -0.1457, 5.255), (-10.32, 0.1457, 5.255), (-10.92, -0.1457, 5.255), (-10.92, 0.1457, 5.255), (-10.93, 0.3209, 5.537), (-10.29, 0.3209, 5.537), (-10.93, 0.3147, 5.475), (-10.29, 0.3147, 5.475), (-10.93, 0.2965, 5.414), (-10.29, 0.2965, 5.414), (-10.93, 0.2668, 5.359), (-10.29, 0.2668, 5.359), (-10.93, 0.2269, 5.31), (-10.29, 0.2269, 5.31), (-10.93, 0.1783, 5.27), (-10.29, 0.1783, 5.27), (-10.93, 0.1228, 5.241), (-10.29, 0.1228, 5.241), (-10.93, 0.0626, 5.223), (-10.29, 0.0626, 5.223), (-10.93, 1.333e-06, 5.216), (-10.29, 1.333e-06, 5.216), (-10.93, -0.0626, 5.223), (-10.29, -0.0626, 5.223), (-10.93, -0.1228, 5.241), (-10.29, -0.1228, 5.241), (-10.93, -0.1783, 5.27), (-10.29, -0.1783, 5.27), (-10.93, -0.2269, 5.31), (-10.29, -0.2269, 5.31), (-10.93, -0.2668, 5.359), (-10.29, -0.2668, 5.359), (-10.93, -0.2965, 5.414), (-10.29, -0.2965, 5.414), (-10.93, -0.3147, 5.475), (-10.29, -0.3147, 5.475), (-10.93, -0.3209, 5.537), (-10.29, -0.3209, 5.537), (-10.93, -0.3147, 5.6), (-10.29, -0.3147, 5.6), (-10.93, -0.2965, 5.66), (-10.29, -0.2965, 5.66), (-10.93, -0.2668, 5.715), (-10.29, -0.2668, 5.715), (-10.93, -0.2269, 5.764), (-10.29, -0.2269, 5.764), (-10.93, 0.2269, 5.764), (-10.29, 0.2269, 5.764), (-10.93, 0.2668, 5.715), (-10.29, 0.2668, 5.715), (-10.93, 0.2965, 5.66), (-10.29, 0.2965, 5.66), (-10.93, 0.3147, 5.6), (-10.29, 0.3147, 5.6), (-10.93, 0.2781, 5.537), (-10.29, 0.2781, 5.537), (-10.93, 0.2728, 5.483), (-10.29, 0.2728, 5.483), (-10.93, 0.257, 5.431), (-10.29, 0.257, 5.431), (-10.93, 0.2313, 5.383), (-10.29, 0.2313, 5.383), (-10.93, 0.1967, 5.341), (-10.29, 0.1967, 5.341), (-10.93, 0.1545, 5.306), (-10.29, 0.1545, 5.306), (-10.93, 0.1064, 5.28), (-10.29, 0.1064, 5.28), (-10.93, 0.05426, 5.264), (-10.29, 0.05426, 5.264), (-10.93, 1.343e-06, 5.259), (-10.29, 1.343e-06, 5.259), (-10.93, -0.05426, 5.264), (-10.29, -0.05426, 5.264), (-10.93, -0.1064, 5.28), (-10.29, -0.1064, 5.28), (-10.93, -0.1545, 5.306), (-10.29, -0.1545, 5.306), (-10.93, -0.1967, 5.341), (-10.29, -0.1967, 5.341), (-10.93, -0.2313, 5.383), (-10.29, -0.2313, 5.383), (-10.93, -0.257, 5.431), (-10.29, -0.257, 5.431), (-10.93, -0.2728, 5.483), (-10.29, -0.2728, 5.483), (-10.93, -0.2781, 5.537), (-10.29, -0.2781, 5.537), (-10.93, -0.2728, 5.591), (-10.29, -0.2728, 5.591), (-10.93, -0.257, 5.644), (-10.29, -0.257, 5.644), (-10.93, -0.2313, 5.692), (-10.29, -0.2313, 5.692), (-10.93, -0.1967, 5.734), (-10.29, -0.1967, 5.734), (-10.93, 0.1967, 5.734), (-10.29, 0.1967, 5.734), (-10.93, 0.2313, 5.692), (-10.29, 0.2313, 5.692), (-10.93, 0.257, 5.644), (-10.29, 0.257, 5.644), (-10.93, 0.2728, 5.591), (-10.29, 0.2728, 5.591), (-10.93, 0.01161, 5.537), (-10.29, 0.01161, 5.537), (-10.93, 1.337e-06, 5.537), (-10.29, 1.337e-06, 5.537), (-10.93, -0.01161, 5.537), (-10.29, -0.01161, 5.537), (-20.98, 0.3662, 3.074), (-20.98, 0.3592, 3.003), (-20.98, 0.3383, 2.934), (-20.98, 0.3045, 2.871), (-20.98, 0.2589, 2.815), (-20.98, 0.2035, 2.77), (-20.98, 0.1401, 2.736), (-20.98, 0.07144, 2.715), (-20.98, -1.015e-06, 2.708), (-20.98, -0.07144, 2.715), (-20.98, -0.1401, 2.736), (-20.98, -0.2035, 2.77), (-20.98, -0.2589, 2.815), (-20.98, -0.3045, 2.871), (-20.98, -0.3383, 2.934), (-20.98, -0.3592, 3.003), (-20.98, -0.3662, 3.074), (-20.98, -0.3592, 3.145), (-20.98, -0.3383, 3.214), (-20.98, -0.3045, 3.277), (-20.98, -0.2589, 3.333), (-20.98, -0.2035, 3.379), (-20.98, -0.1401, 3.412), (-20.98, -0.07144, 3.433), (-20.98, -6.886e-07, 3.44), (-20.98, 0.07144, 3.433), (-20.98, 0.1401, 3.412), (-20.98, 0.2035, 3.379), (-20.98, 0.2589, 3.333), (-20.98, 0.3045, 3.277), (-20.98, 0.3383, 3.214), (-20.98, 0.3592, 3.145), (-7.957, 0.3662, 3.074), (-7.957, 0.3592, 3.003), (-7.957, 0.3383, 2.934), (-7.957, 0.3045, 2.871), (-7.957, 0.2589, 2.815), (-7.957, 0.2034, 2.769), (-7.957, 0.1401, 2.736), (-7.957, 0.07143, 2.715), (-7.957, -1.214e-05, 2.708), (-7.957, -0.07146, 2.715), (-7.957, -0.1402, 2.736), (-7.957, -0.2035, 2.769), (-7.957, -0.259, 2.815), (-7.957, -0.3045, 2.871), (-7.957, -0.3383, 2.934), (-7.957, -0.3592, 3.003), (-7.957, -0.3662, 3.074), (-7.957, -0.3592, 3.145), (-7.957, -0.3383, 3.214), (-7.957, -0.3045, 3.277), (-7.957, -0.259, 3.333), (-7.957, -0.2035, 3.378), (-7.957, -0.1402, 3.412), (-7.957, -0.07145, 3.433), (-7.957, -1.182e-05, 3.44), (-7.957, 0.07143, 3.433), (-7.957, 0.1401, 3.412), (-7.957, 0.2034, 3.378), (-7.957, 0.2589, 3.333), (-7.957, 0.3045, 3.277), (-7.957, 0.3383, 3.214), (-7.957, 0.3592, 3.145)], [], [(3, 11, 15, 13), (6, 26, 30, 28), (0, 4, 5, 1), (1, 5, 6, 2), (2, 6, 7, 3), (4, 0, 3, 7), (8, 9, 10, 11), (1, 2, 10, 9), (3, 0, 8, 11), (0, 1, 9, 8), (13, 15, 19, 17), (10, 2, 12, 14), (11, 10, 14, 15), (2, 3, 13, 12), (16, 17, 19, 18), (14, 12, 16, 18), (15, 14, 18, 19), (16, 12, 20, 22), (22, 20, 38, 40), (13, 17, 23, 21), (17, 16, 22, 23), (12, 13, 21, 20), (30, 26, 34, 36), (6, 5, 25, 26), (4, 7, 27, 24), (5, 4, 24, 25), (28, 30, 796, 794), (27, 7, 29, 31), (27, 31, 37, 35), (7, 6, 28, 29), (45, 49, 83, 81), (56, 48, 82, 84), (31, 30, 38, 39), (26, 25, 33, 34), (24, 27, 35, 32), (24, 32, 44, 42), (38, 39, 41, 40), (21, 23, 41, 39), (23, 22, 40, 41), (20, 21, 39, 38), (42, 44, 48, 46), (33, 25, 43, 45), (49, 57, 85, 83), (25, 24, 42, 43), (47, 53, 59, 55), (45, 43, 47, 49), (63, 62, 86, 87), (47, 43, 51, 53), (51, 50, 52, 53), (42, 46, 52, 50), (52, 46, 54, 58), (43, 42, 50, 51), (55, 59, 65, 61), (58, 54, 60, 64), (53, 52, 58, 59), (46, 48, 56, 54), (49, 47, 55, 57), (62, 56, 84, 86), (61, 60, 62, 63), (60, 61, 65, 64), (65, 59, 67, 69), (54, 56, 62, 60), (57, 55, 61, 63), (57, 63, 87, 85), (69, 67, 71, 73), (64, 65, 69, 68), (59, 58, 66, 67), (58, 64, 68, 66), (71, 70, 72, 73), (68, 69, 73, 72), (67, 66, 70, 71), (66, 68, 72, 70), (74, 77, 76, 75), (76, 77, 79, 78), (74, 75, 81, 80), (80, 81, 83, 82), (82, 83, 85, 84), (84, 85, 87, 86), (48, 44, 80, 82), (33, 45, 81, 75), (44, 32, 74, 80), (35, 37, 79, 77), (36, 34, 76, 78), (37, 36, 78, 79), (34, 33, 75, 76), (32, 35, 77, 74), (92, 93, 89, 88), (93, 94, 90, 89), (94, 95, 91, 90), (95, 92, 88, 91), (88, 89, 90, 91), (95, 94, 93, 92), (38, 98, 100, 97), (105, 104, 112, 113), (104, 100, 110, 112), (37, 31, 39, 99), (30, 36, 98, 38), (99, 39, 96, 101), (96, 97, 103, 102), (39, 38, 97, 96), (102, 103, 115, 114), (101, 105, 113, 111), (101, 96, 102, 105), (97, 100, 104, 103), (108, 109, 111, 110), (106, 107, 109, 108), (110, 111, 113, 112), (99, 101, 111, 109), (100, 98, 108, 110), (37, 99, 109, 107), (98, 36, 106, 108), (36, 37, 107, 106), (115, 119, 129, 127), (104, 105, 117, 116), (105, 102, 114, 117), (103, 104, 116, 115), (118, 119, 120, 121), (117, 121, 125, 123), (117, 114, 118, 121), (115, 116, 120, 119), (122, 123, 125, 124), (120, 116, 122, 124), (121, 120, 124, 125), (116, 117, 123, 122), (126, 127, 129, 128), (118, 114, 126, 128), (119, 118, 128, 129), (114, 115, 127, 126), (226, 227, 229, 228), (184, 186, 221, 220), (182, 183, 185, 184), (159, 157, 207, 208), (180, 181, 183, 182), (137, 135, 196, 197), (178, 179, 181, 180), (228, 229, 231, 230), (192, 194, 225, 224), (176, 177, 179, 178), (167, 165, 211, 212), (174, 175, 177, 176), (178, 180, 218, 217), (172, 173, 175, 174), (230, 231, 233, 232), (145, 143, 200, 201), (131, 130, 173, 172), (131, 172, 214, 171), (133, 132, 130, 131), (153, 151, 204, 205), (135, 134, 132, 133), (232, 233, 235, 234), (186, 188, 222, 221), (137, 136, 134, 135), (169, 167, 212, 213), (139, 138, 136, 137), (161, 159, 208, 209), (141, 140, 138, 139), (234, 235, 237, 236), (139, 137, 197, 198), (143, 142, 140, 141), (176, 178, 217, 216), (145, 144, 142, 143), (147, 145, 201, 202), (147, 146, 144, 145), (236, 237, 239, 238), (180, 182, 219, 218), (149, 148, 146, 147), (155, 153, 205, 206), (151, 150, 148, 149), (133, 131, 171, 170), (153, 152, 150, 151), (238, 239, 241, 240), (188, 190, 223, 222), (155, 154, 152, 153), (163, 161, 209, 210), (157, 156, 154, 155), (141, 139, 198, 199), (159, 158, 156, 157), (240, 241, 243, 242), (174, 176, 216, 215), (161, 160, 158, 159), (149, 147, 202, 203), (163, 162, 160, 161), (182, 184, 220, 219), (165, 164, 162, 163), (242, 243, 245, 244), (157, 155, 206, 207), (167, 166, 164, 165), (165, 163, 210, 211), (169, 168, 166, 167), (190, 192, 224, 223), (184, 185, 187, 186), (151, 149, 203, 204), (186, 187, 189, 188), (172, 174, 215, 214), (188, 189, 191, 190), (220, 221, 222, 223, 224, 225, 213, 212, 211, 210, 209, 208, 207, 206, 205, 204, 203, 202, 201, 200, 199, 198, 197, 196, 170, 171, 214, 215, 216, 217, 218, 219), (143, 141, 199, 200), (190, 191, 193, 192), (194, 195, 168, 169), (194, 169, 213, 225), (192, 193, 195, 194), (135, 133, 170, 196), (244, 245, 247, 246), (187, 185, 788, 789), (246, 247, 249, 248), (248, 249, 251, 250), (250, 251, 253, 252), (252, 253, 255, 254), (254, 255, 257, 256), (256, 257, 259, 258), (258, 259, 261, 260), (260, 261, 263, 262), (262, 263, 265, 264), (264, 265, 267, 266), (266, 267, 269, 268), (268, 269, 271, 270), (270, 271, 273, 272), (272, 273, 275, 274), (274, 275, 277, 276), (276, 277, 279, 278), (278, 279, 281, 280), (280, 281, 283, 282), (282, 283, 285, 284), (284, 285, 287, 286), (231, 229, 227, 289, 287, 285, 283, 281, 279, 277, 275, 273, 271, 269, 267, 265, 263, 261, 259, 257, 255, 253, 251, 249, 247, 245, 243, 241, 239, 237, 235, 233), (288, 289, 227, 226), (286, 287, 289, 288), (268, 270, 312, 311), (313, 314, 346, 345), (246, 248, 301, 300), (274, 276, 315, 314), (230, 232, 293, 292), (252, 254, 304, 303), (280, 282, 318, 317), (258, 260, 307, 306), (236, 238, 296, 295), (286, 288, 321, 320), (264, 266, 310, 309), (242, 244, 299, 298), (270, 272, 313, 312), (248, 250, 302, 301), (276, 278, 316, 315), (232, 234, 294, 293), (254, 256, 305, 304), (282, 284, 319, 318), (260, 262, 308, 307), (238, 240, 297, 296), (288, 226, 290, 321), (266, 268, 311, 310), (244, 246, 300, 299), (272, 274, 314, 313), (228, 230, 292, 291), (250, 252, 303, 302), (278, 280, 317, 316), (234, 236, 295, 294), (256, 258, 306, 305), (284, 286, 320, 319), (262, 264, 309, 308), (226, 228, 291, 290), (240, 242, 298, 297), (347, 348, 380, 379), (291, 292, 324, 323), (302, 303, 335, 334), (311, 312, 344, 343), (300, 301, 333, 332), (320, 321, 353, 352), (309, 310, 342, 341), (298, 299, 331, 330), (318, 319, 351, 350), (307, 308, 340, 339), (296, 297, 329, 328), (316, 317, 349, 348), (294, 295, 327, 326), (305, 306, 338, 337), (314, 315, 347, 346), (292, 293, 325, 324), (303, 304, 336, 335), (312, 313, 345, 344), (290, 291, 323, 322), (301, 302, 334, 333), (321, 290, 322, 353), (310, 311, 343, 342), (299, 300, 332, 331), (319, 320, 352, 351), (308, 309, 341, 340), (297, 298, 330, 329), (317, 318, 350, 349), (306, 307, 339, 338), (295, 296, 328, 327), (315, 316, 348, 347), (293, 294, 326, 325), (304, 305, 337, 336), (381, 382, 414, 413), (325, 326, 358, 357), (336, 337, 369, 368), (345, 346, 378, 377), (323, 324, 356, 355), (334, 335, 367, 366), (343, 344, 376, 375), (332, 333, 365, 364), (352, 353, 385, 384), (341, 342, 374, 373), (330, 331, 363, 362), (350, 351, 383, 382), (339, 340, 372, 371), (328, 329, 361, 360), (348, 349, 381, 380), (326, 327, 359, 358), (337, 338, 370, 369), (346, 347, 379, 378), (324, 325, 357, 356), (335, 336, 368, 367), (344, 345, 377, 376), (322, 323, 355, 354), (333, 334, 366, 365), (353, 322, 354, 385), (342, 343, 375, 374), (331, 332, 364, 363), (351, 352, 384, 383), (340, 341, 373, 372), (329, 330, 362, 361), (349, 350, 382, 381), (338, 339, 371, 370), (327, 328, 360, 359), (415, 416, 448, 447), (370, 371, 403, 402), (359, 360, 392, 391), (379, 380, 412, 411), (357, 358, 390, 389), (368, 369, 401, 400), (377, 378, 410, 409), (355, 356, 388, 387), (366, 367, 399, 398), (375, 376, 408, 407), (364, 365, 397, 396), (384, 385, 417, 416), (373, 374, 406, 405), (362, 363, 395, 394), (382, 383, 415, 414), (371, 372, 404, 403), (360, 361, 393, 392), (380, 381, 413, 412), (358, 359, 391, 390), (369, 370, 402, 401), (378, 379, 411, 410), (356, 357, 389, 388), (367, 368, 400, 399), (376, 377, 409, 408), (354, 355, 387, 386), (365, 366, 398, 397), (385, 354, 386, 417), (374, 375, 407, 406), (363, 364, 396, 395), (383, 384, 416, 415), (372, 373, 405, 404), (361, 362, 394, 393), (449, 418, 450, 481), (404, 405, 437, 436), (393, 394, 426, 425), (413, 414, 446, 445), (402, 403, 435, 434), (391, 392, 424, 423), (411, 412, 444, 443), (389, 390, 422, 421), (400, 401, 433, 432), (409, 410, 442, 441), (387, 388, 420, 419), (398, 399, 431, 430), (407, 408, 440, 439), (396, 397, 429, 428), (416, 417, 449, 448), (405, 406, 438, 437), (394, 395, 427, 426), (414, 415, 447, 446), (403, 404, 436, 435), (392, 393, 425, 424), (412, 413, 445, 444), (390, 391, 423, 422), (401, 402, 434, 433), (410, 411, 443, 442), (388, 389, 421, 420), (399, 400, 432, 431), (408, 409, 441, 440), (386, 387, 419, 418), (397, 398, 430, 429), (417, 386, 418, 449), (406, 407, 439, 438), (395, 396, 428, 427), (472, 473, 505, 504), (438, 439, 471, 470), (427, 428, 460, 459), (447, 448, 480, 479), (436, 437, 469, 468), (425, 426, 458, 457), (445, 446, 478, 477), (434, 435, 467, 466), (423, 424, 456, 455), (443, 444, 476, 475), (421, 422, 454, 453), (432, 433, 465, 464), (441, 442, 474, 473), (419, 420, 452, 451), (430, 431, 463, 462), (439, 440, 472, 471), (428, 429, 461, 460), (448, 449, 481, 480), (437, 438, 470, 469), (426, 427, 459, 458), (446, 447, 479, 478), (435, 436, 468, 467), (424, 425, 457, 456), (444, 445, 477, 476), (422, 423, 455, 454), (433, 434, 466, 465), (442, 443, 475, 474), (420, 421, 453, 452), (431, 432, 464, 463), (440, 441, 473, 472), (418, 419, 451, 450), (429, 430, 462, 461), (506, 507, 539, 538), (450, 451, 483, 482), (461, 462, 494, 493), (481, 450, 482, 513), (470, 471, 503, 502), (459, 460, 492, 491), (479, 480, 512, 511), (468, 469, 501, 500), (457, 458, 490, 489), (477, 478, 510, 509), (466, 467, 499, 498), (455, 456, 488, 487), (475, 476, 508, 507), (453, 454, 486, 485), (464, 465, 497, 496), (473, 474, 506, 505), (451, 452, 484, 483), (462, 463, 495, 494), (471, 472, 504, 503), (460, 461, 493, 492), (480, 481, 513, 512), (469, 470, 502, 501), (458, 459, 491, 490), (478, 479, 511, 510), (467, 468, 500, 499), (456, 457, 489, 488), (476, 477, 509, 508), (454, 455, 487, 486), (465, 466, 498, 497), (474, 475, 507, 506), (452, 453, 485, 484), (463, 464, 496, 495), (540, 541, 573, 572), (484, 485, 517, 516), (495, 496, 528, 527), (504, 505, 537, 536), (482, 483, 515, 514), (493, 494, 526, 525), (513, 482, 514, 545), (502, 503, 535, 534), (491, 492, 524, 523), (511, 512, 544, 543), (500, 501, 533, 532), (489, 490, 522, 521), (509, 510, 542, 541), (498, 499, 531, 530), (487, 488, 520, 519), (507, 508, 540, 539), (485, 486, 518, 517), (496, 497, 529, 528), (505, 506, 538, 537), (483, 484, 516, 515), (494, 495, 527, 526), (503, 504, 536, 535), (492, 493, 525, 524), (512, 513, 545, 544), (501, 502, 534, 533), (490, 491, 523, 522), (510, 511, 543, 542), (499, 500, 532, 531), (488, 489, 521, 520), (508, 509, 541, 540), (486, 487, 519, 518), (497, 498, 530, 529), (574, 575, 607, 606), (518, 519, 551, 550), (529, 530, 562, 561), (538, 539, 571, 570), (516, 517, 549, 548), (527, 528, 560, 559), (536, 537, 569, 568), (514, 515, 547, 546), (525, 526, 558, 557), (545, 514, 546, 577), (534, 535, 567, 566), (523, 524, 556, 555), (543, 544, 576, 575), (532, 533, 565, 564), (521, 522, 554, 553), (541, 542, 574, 573), (530, 531, 563, 562), (519, 520, 552, 551), (539, 540, 572, 571), (517, 518, 550, 549), (528, 529, 561, 560), (537, 538, 570, 569), (515, 516, 548, 547), (526, 527, 559, 558), (535, 536, 568, 567), (524, 525, 557, 556), (544, 545, 577, 576), (533, 534, 566, 565), (522, 523, 555, 554), (542, 543, 575, 574), (531, 532, 564, 563), (520, 521, 553, 552), (608, 609, 641, 640), (563, 564, 596, 595), (552, 553, 585, 584), (572, 573, 605, 604), (550, 551, 583, 582), (561, 562, 594, 593), (570, 571, 603, 602), (548, 549, 581, 580), (559, 560, 592, 591), (568, 569, 601, 600), (546, 547, 579, 578), (557, 558, 590, 589), (577, 546, 578, 609), (566, 567, 599, 598), (555, 556, 588, 587), (575, 576, 608, 607), (564, 565, 597, 596), (553, 554, 586, 585), (573, 574, 606, 605), (562, 563, 595, 594), (551, 552, 584, 583), (571, 572, 604, 603), (549, 550, 582, 581), (560, 561, 593, 592), (569, 570, 602, 601), (547, 548, 580, 579), (558, 559, 591, 590), (567, 568, 600, 599), (556, 557, 589, 588), (576, 577, 609, 608), (565, 566, 598, 597), (554, 555, 587, 586), (631, 632, 664, 663), (597, 598, 630, 629), (586, 587, 619, 618), (606, 607, 639, 638), (595, 596, 628, 627), (584, 585, 617, 616), (604, 605, 637, 636), (582, 583, 615, 614), (593, 594, 626, 625), (602, 603, 635, 634), (580, 581, 613, 612), (591, 592, 624, 623), (600, 601, 633, 632), (578, 579, 611, 610), (589, 590, 622, 621), (609, 578, 610, 641), (598, 599, 631, 630), (587, 588, 620, 619), (607, 608, 640, 639), (596, 597, 629, 628), (585, 586, 618, 617), (605, 606, 638, 637), (594, 595, 627, 626), (583, 584, 616, 615), (603, 604, 636, 635), (581, 582, 614, 613), (592, 593, 625, 624), (601, 602, 634, 633), (579, 580, 612, 611), (590, 591, 623, 622), (599, 600, 632, 631), (588, 589, 621, 620), (665, 666, 698, 697), (620, 621, 653, 652), (640, 641, 673, 672), (629, 630, 662, 661), (618, 619, 651, 650), (638, 639, 671, 670), (627, 628, 660, 659), (616, 617, 649, 648), (636, 637, 669, 668), (614, 615, 647, 646), (625, 626, 658, 657), (634, 635, 667, 666), (612, 613, 645, 644), (623, 624, 656, 655), (632, 633, 665, 664), (610, 611, 643, 642), (621, 622, 654, 653), (641, 610, 642, 673), (630, 631, 663, 662), (619, 620, 652, 651), (639, 640, 672, 671), (628, 629, 661, 660), (617, 618, 650, 649), (637, 638, 670, 669), (626, 627, 659, 658), (615, 616, 648, 647), (635, 636, 668, 667), (613, 614, 646, 645), (624, 625, 657, 656), (633, 634, 666, 665), (611, 612, 644, 643), (622, 623, 655, 654), (699, 700, 732, 731), (643, 644, 676, 675), (654, 655, 687, 686), (663, 664, 696, 695), (652, 653, 685, 684), (672, 673, 705, 704), (661, 662, 694, 693), (650, 651, 683, 682), (670, 671, 703, 702), (659, 660, 692, 691), (648, 649, 681, 680), (668, 669, 701, 700), (646, 647, 679, 678), (657, 658, 690, 689), (666, 667, 699, 698), (644, 645, 677, 676), (655, 656, 688, 687), (664, 665, 697, 696), (642, 643, 675, 674), (653, 654, 686, 685), (673, 642, 674, 705), (662, 663, 695, 694), (651, 652, 684, 683), (671, 672, 704, 703), (660, 661, 693, 692), (649, 650, 682, 681), (669, 670, 702, 701), (658, 659, 691, 690), (647, 648, 680, 679), (667, 668, 700, 699), (645, 646, 678, 677), (656, 657, 689, 688), (735, 736, 958, 957), (677, 678, 710, 709), (688, 689, 721, 720), (697, 698, 730, 729), (675, 676, 708, 707), (686, 687, 719, 718), (695, 696, 728, 727), (684, 685, 717, 716), (704, 705, 737, 736), (693, 694, 726, 725), (682, 683, 715, 714), (702, 703, 735, 734), (691, 692, 724, 723), (680, 681, 713, 712), (700, 701, 733, 732), (678, 679, 711, 710), (689, 690, 722, 721), (698, 699, 731, 730), (676, 677, 709, 708), (687, 688, 720, 719), (696, 697, 729, 728), (674, 675, 707, 706), (685, 686, 718, 717), (705, 674, 706, 737), (694, 695, 727, 726), (683, 684, 716, 715), (703, 704, 736, 735), (692, 693, 725, 724), (681, 682, 714, 713), (701, 702, 734, 733), (690, 691, 723, 722), (679, 680, 712, 711), (742, 743, 739, 738), (743, 744, 740, 739), (744, 745, 741, 740), (745, 742, 738, 741), (738, 739, 740, 741), (742, 745, 749, 746), (749, 748, 747, 746), (745, 744, 748, 749), (744, 743, 747, 748), (747, 743, 751, 753), (753, 751, 755, 757), (742, 746, 752, 750), (746, 747, 753, 752), (743, 742, 750, 751), (755, 754, 756, 757), (750, 752, 756, 754), (756, 752, 814, 816), (750, 754, 760, 758), (759, 758, 760, 761), (755, 751, 759, 761), (754, 755, 761, 760), (751, 750, 758, 759), (789, 788, 787, 786, 785, 784, 783, 782, 762, 763, 764, 765, 766, 767, 768, 769, 770, 771, 772, 773, 774, 775, 776, 777, 778, 779, 780, 781, 793, 792, 791, 790), (166, 168, 781, 780), (162, 164, 779, 778), (140, 142, 768, 767), (195, 193, 792, 793), (175, 173, 782, 783), (148, 150, 772, 771), (181, 179, 785, 786), (156, 158, 776, 775), (134, 136, 765, 764), (189, 187, 789, 790), (164, 166, 780, 779), (142, 144, 769, 768), (173, 130, 762, 782), (150, 152, 773, 772), (168, 195, 793, 781), (183, 181, 786, 787), (158, 160, 777, 776), (136, 138, 766, 765), (191, 189, 790, 791), (179, 177, 784, 785), (144, 146, 770, 769), (130, 132, 763, 762), (152, 154, 774, 773), (185, 183, 787, 788), (160, 162, 778, 777), (138, 140, 767, 766), (193, 191, 791, 792), (177, 175, 783, 784), (146, 148, 771, 770), (154, 156, 775, 774), (132, 134, 764, 763), (794, 796, 800, 798), (31, 29, 795, 797), (30, 31, 797, 796), (29, 28, 794, 795), (798, 800, 804, 802), (797, 795, 799, 801), (796, 797, 801, 800), (795, 794, 798, 799), (803, 802, 804, 805), (801, 799, 803, 805), (801, 805, 809, 807), (803, 799, 811, 813), (806, 807, 809, 808), (804, 800, 806, 808), (805, 804, 808, 809), (800, 801, 807, 806), (811, 810, 812, 813), (798, 802, 812, 810), (802, 803, 813, 812), (799, 798, 810, 811), (816, 814, 818, 820), (753, 757, 817, 815), (757, 756, 816, 817), (752, 753, 815, 814), (818, 819, 821, 820), (815, 817, 821, 819), (817, 816, 820, 821), (814, 815, 819, 818), (822, 823, 825, 824), (824, 825, 827, 826), (826, 827, 829, 828), (828, 829, 831, 830), (830, 831, 833, 832), (832, 833, 835, 834), (834, 835, 837, 836), (836, 837, 839, 838), (838, 839, 841, 840), (840, 841, 843, 842), (842, 843, 845, 844), (844, 845, 847, 846), (846, 847, 849, 848), (848, 849, 851, 850), (850, 851, 853, 852), (852, 853, 855, 854), (854, 855, 857, 856), (856, 857, 859, 858), (858, 859, 861, 860), (860, 861, 863, 862), (864, 865, 867, 866), (866, 867, 869, 868), (830, 832, 882, 880), (870, 871, 823, 822), (868, 869, 871, 870), (847, 845, 895, 897), (887, 886, 922, 923), (890, 891, 927, 926), (857, 855, 905, 907), (868, 870, 920, 918), (840, 842, 892, 890), (850, 852, 902, 900), (860, 862, 912, 910), (833, 831, 881, 883), (871, 869, 919, 921), (843, 841, 891, 893), (826, 828, 878, 876), (853, 851, 901, 903), (864, 866, 916, 914), (836, 838, 888, 886), (863, 861, 911, 913), (822, 824, 874, 872), (846, 848, 898, 896), (856, 858, 908, 906), (829, 827, 877, 879), (867, 865, 915, 917), (839, 837, 887, 889), (825, 823, 873, 875), (849, 847, 897, 899), (832, 834, 884, 882), (859, 857, 907, 909), (870, 822, 872, 920), (842, 844, 894, 892), (852, 854, 904, 902), (835, 833, 883, 885), (823, 871, 921, 873), (845, 843, 893, 895), (855, 853, 903, 905), (828, 830, 880, 878), (866, 868, 918, 916), (838, 840, 890, 888), (848, 850, 900, 898), (858, 860, 910, 908), (831, 829, 879, 881), (869, 867, 917, 919), (841, 839, 889, 891), (824, 826, 876, 874), (851, 849, 899, 901), (834, 836, 886, 884), (861, 859, 909, 911), (844, 846, 896, 894), (854, 856, 906, 904), (827, 825, 875, 877), (837, 835, 885, 887), (890, 892, 893, 891), (892, 894, 895, 893), (894, 896, 897, 895), (896, 898, 899, 897), (898, 900, 901, 899), (900, 902, 903, 901), (902, 904, 905, 903), (904, 906, 907, 905), (906, 908, 909, 907), (908, 910, 911, 909), (910, 912, 913, 911), (863, 913, 912, 862), (865, 864, 914, 915), (914, 916, 917, 915), (916, 918, 919, 917), (918, 920, 921, 919), (920, 872, 873, 921), (872, 874, 875, 873), (874, 876, 877, 875), (876, 878, 879, 877), (878, 880, 881, 879), (880, 882, 883, 881), (882, 884, 885, 883), (884, 886, 887, 885), (924, 926, 927, 925), (922, 924, 925, 923), (891, 889, 925, 927), (888, 890, 926, 924), (889, 887, 923, 925), (886, 888, 924, 922), (956, 957, 989, 988), (724, 725, 947, 946), (713, 714, 936, 935), (733, 734, 956, 955), (722, 723, 945, 944), (711, 712, 934, 933), (731, 732, 954, 953), (709, 710, 932, 931), (720, 721, 943, 942), (729, 730, 952, 951), (707, 708, 930, 929), (718, 719, 941, 940), (727, 728, 950, 949), (716, 717, 939, 938), (736, 737, 959, 958), (725, 726, 948, 947), (714, 715, 937, 936), (734, 735, 957, 956), (723, 724, 946, 945), (712, 713, 935, 934), (732, 733, 955, 954), (710, 711, 933, 932), (721, 722, 944, 943), (730, 731, 953, 952), (708, 709, 931, 930), (719, 720, 942, 941), (728, 729, 951, 950), (706, 707, 929, 928), (717, 718, 940, 939), (737, 706, 928, 959), (726, 727, 949, 948), (715, 716, 938, 937), (961, 962, 963, 964, 965, 966, 967, 968, 969, 970, 971, 972, 973, 974, 975, 976, 977, 978, 979, 980, 981, 982, 983, 984, 985, 986, 987, 988, 989, 990, 991, 960), (945, 946, 978, 977), (934, 935, 967, 966), (954, 955, 987, 986), (932, 933, 965, 964), (943, 944, 976, 975), (952, 953, 985, 984), (930, 931, 963, 962), (941, 942, 974, 973), (950, 951, 983, 982), (928, 929, 961, 960), (939, 940, 972, 971), (959, 928, 960, 991), (948, 949, 981, 980), (937, 938, 970, 969), (957, 958, 990, 989), (946, 947, 979, 978), (935, 936, 968, 967), (955, 956, 988, 987), (944, 945, 977, 976), (933, 934, 966, 965), (953, 954, 986, 985), (931, 932, 964, 963), (942, 943, 975, 974), (951, 952, 984, 983), (929, 930, 962, 961), (940, 941, 973, 972), (949, 950, 982, 981), (938, 939, 971, 970), (958, 959, 991, 990), (947, 948, 980, 979), (936, 937, 969, 968)])
me_cube.polygons.foreach_set('material_index', [0, 0, 0, 0, 0, 0, 0, 0, 0, 0, 0, 0, 0, 0, 0, 0, 0, 0, 0, 0, 0, 0, 0, 0, 0, 0, 0, 0, 0, 0, 0, 0, 0, 0, 0, 0, 0, 0, 0, 0, 0, 0, 0, 0, 0, 0, 0, 0, 0, 0, 0, 0, 0, 0, 0, 0, 0, 0, 0, 0, 0, 0, 0, 0, 0, 0, 0, 0, 0, 0, 0, 0, 0, 0, 0, 0, 0, 0, 0, 0, 0, 0, 0, 0, 0, 0, 1, 1, 1, 1, 1, 0, 0, 0, 0, 0, 0, 0, 0, 0, 0, 0, 0, 0, 0, 0, 0, 0, 0, 0, 0, 0, 0, 0, 0, 0, 0, 0, 0, 0, 0, 0, 0, 0, 1, 0, 0, 0, 1, 1, 1, 1, 1, 1, 1, 1, 1, 1, 1, 1, 1, 1, 1, 1, 1, 1, 1, 1, 1, 1, 1, 1, 1, 1, 1, 1, 1, 1, 1, 1, 1, 1, 1, 1, 1, 1, 1, 1, 1, 1, 1, 1, 1, 1, 1, 1, 1, 1, 1, 1, 1, 1, 1, 1, 1, 1, 1, 1, 1, 1, 1, 1, 1, 1, 1, 1, 1, 1, 1, 1, 1, 1, 1, 1, 1, 1, 1, 1, 1, 1, 1, 1, 1, 1, 1, 1, 1, 1, 1, 1, 1, 1, 1, 1, 1, 1, 1, 1, 1, 1, 1, 1, 1, 1, 1, 1, 1, 1, 1, 1, 1, 1, 1, 1, 1, 1, 1, 1, 1, 1, 1, 1, 1, 1, 1, 1, 1, 1, 1, 1, 1, 1, 1, 1, 1, 1, 1, 1, 1, 1, 1, 1, 1, 1, 1, 1, 1, 1, 1, 1, 1, 1, 1, 1, 1, 1, 1, 1, 1, 1, 1, 1, 1, 1, 1, 1, 1, 1, 1, 1, 1, 1, 1, 1, 1, 1, 1, 1, 1, 1, 1, 1, 1, 1, 1, 1, 1, 1, 1, 1, 1, 1, 1, 1, 1, 1, 1, 1, 1, 1, 1, 1, 1, 1, 1, 1, 1, 1, 1, 1, 1, 1, 1, 1, 1, 1, 1, 1, 1, 1, 1, 1, 1, 1, 1, 1, 1, 1, 1, 1, 1, 1, 1, 1, 1, 1, 1, 1, 1, 1, 1, 1, 1, 1, 1, 1, 1, 1, 1, 1, 1, 1, 1, 1, 1, 1, 1, 1, 1, 1, 1, 1, 1, 1, 1, 1, 1, 1, 1, 1, 1, 1, 1, 1, 1, 1, 1, 1, 1, 1, 1, 1, 1, 1, 1, 1, 1, 1, 1, 1, 1, 1, 1, 1, 1, 1, 1, 1, 1, 1, 1, 1, 1, 1, 1, 1, 1, 1, 1, 1, 1, 1, 1, 1, 1, 1, 1, 1, 1, 1, 1, 1, 1, 1, 1, 1, 1, 1, 1, 1, 1, 1, 1, 1, 1, 1, 1, 1, 1, 1, 1, 1, 1, 1, 1, 1, 1, 1, 1, 1, 1, 1, 1, 1, 1, 1, 1, 1, 1, 1, 1, 1, 1, 1, 1, 1, 1, 1, 1, 1, 1, 1, 1, 1, 1, 1, 1, 1, 1, 1, 1, 1, 1, 1, 1, 1, 1, 1, 1, 1, 1, 1, 1, 1, 1, 1, 1, 1, 1, 1, 1, 1, 1, 1, 1, 1, 1, 1, 1, 1, 1, 1, 1, 1, 1, 1, 1, 1, 1, 1, 1, 1, 1, 1, 1, 1, 1, 1, 1, 1, 1, 1, 1, 1, 1, 1, 1, 1, 1, 1, 1, 1, 1, 1, 1, 1, 1, 1, 1, 1, 1, 1, 1, 1, 1, 1, 1, 1, 1, 1, 1, 1, 1, 1, 1, 1, 1, 1, 1, 1, 1, 1, 1, 1, 1, 1, 1, 1, 1, 1, 1, 1, 1, 1, 1, 1, 1, 1, 1, 1, 1, 1, 1, 1, 1, 1, 1, 1, 1, 1, 1, 1, 1, 1, 1, 1, 1, 1, 1, 1, 1, 1, 1, 1, 1, 1, 1, 1, 1, 1, 1, 1, 1, 1, 1, 1, 1, 1, 1, 1, 1, 1, 1, 1, 1, 1, 1, 1, 1, 1, 1, 1, 1, 1, 1, 1, 1, 1, 1, 1, 1, 1, 1, 1, 1, 1, 1, 1, 1, 1, 1, 1, 1, 1, 1, 1, 1, 1, 1, 1, 1, 1, 1, 1, 1, 1, 1, 1, 1, 1, 1, 1, 1, 1, 1, 1, 1, 1, 1, 1, 1, 1, 1, 1, 1, 1, 1, 1, 1, 1, 1, 0, 0, 0, 1, 1, 1, 1, 1, 1, 1, 1, 1, 1, 1, 1, 1, 1, 1, 1, 1, 1, 1, 1, 1, 1, 1, 1, 1, 1, 1, 1, 1, 1, 1, 1, 1, 1, 1, 1, 1, 1, 1, 1, 1, 1, 1, 1, 1, 1, 1, 1, 1, 1, 1, 1, 1, 1, 1, 1, 1, 1, 1, 1, 1, 1, 1, 1, 1, 1, 1, 1, 1, 1, 1, 1, 1, 1, 1, 1, 1, 1, 1, 1, 1, 1, 1, 1, 1, 1, 1, 1, 1, 1, 1, 1, 1, 1, 1, 1, 1, 1, 1, 1, 1, 1, 1, 1, 1, 1, 1, 1, 1, 1, 1, 1, 1, 1, 1, 1, 1, 1, 1, 1, 1, 1, 1, 1, 1, 1, 1, 1, 1, 1, 1, 1, 1, 1, 1, 1, 1, 1, 1, 1, 1, 1, 1, 1, 1, 1, 1, 1, 1, 1, 1, 1, 1, 1, 1, 1, 1, 1, 1, 1, 1, 1, 1, 1, 1, 1, 1, 1, 1, 1, 1, 1, 1, 1, 1, 1, 1, 1, 1, 1, 1, 1, 1, 1, 1, 1, 1, 1, 1, 1, 1, 1])
me_cube.materials.append(mat_aug_material)
me_cube.materials.append(mat_aug_barrel)
me_cube.use_remesh_preserve_volume = False
me_cube.use_remesh_preserve_attributes = False
me_cube.use_mirror_vertex_groups = False
me_cube.update()

# ---- objects
ob_slider = bpy.data.objects.new('slider', me_cube_002)
ob_magazine = bpy.data.objects.new('Magazine', me_cube_001)
ob_body = bpy.data.objects.new('Body', me_cube)
ob_lamp = bpy.data.objects.new('Lamp', light_lamp)
ob_camera = bpy.data.objects.new('Camera', cam_camera)

# ---- transforms, parenting, visibility, modifiers, constraints
ob_slider.location = (-2.233, -0.2284, 0.7079)
ob_slider.rotation_euler = (1.047, -0.0, 0.0)
ob_slider.scale = (0.491, 0.491, 0.491)
ob_slider.lineart.crease_threshold = 0.0
ob_magazine.location = (1.975, 0.0, -0.2494)
ob_magazine.scale = (0.1911, 0.1911, 0.1911)
ob_magazine.lineart.crease_threshold = 0.0
ob_body.location = (0.0, 0.0, 0.0)
ob_body.scale = (0.2329, 0.2329, 0.2329)
ob_body.lock_rotations_4d = False
ob_body.empty_display_type = 'ARROWS'
ob_body.lineart.crease_threshold = 0.0
_m = ob_body.modifiers.new('Smooth', 'SMOOTH')
ob_lamp.location = (4.076, 1.005, 5.904)
ob_lamp.rotation_euler = (0.6503, 0.05522, 1.866)
ob_lamp.lock_rotations_4d = False
ob_lamp.empty_display_type = 'ARROWS'
ob_lamp.color = (0.0, 0.0, 0.0, 0.0)
ob_lamp.lineart.crease_threshold = 0.0
ob_camera.location = (7.481, -6.508, 5.344)
ob_camera.rotation_euler = (1.109, 0.01082, 0.8149)
ob_camera.lock_rotations_4d = False
ob_camera.empty_display_type = 'ARROWS'
ob_camera.color = (0.0, 0.0, 0.0, 0.0)
ob_camera.display_type = 'WIRE'
ob_camera.lineart.crease_threshold = 0.0

# ---- collection membership
col_collection_1.objects.link(ob_slider)
col_collection_1.objects.link(ob_magazine)
col_collection_1.objects.link(ob_body)
col_collection_1.objects.link(ob_lamp)
col_collection_1.objects.link(ob_camera)

# ---- scene / render settings (as saved in the file)
scene.camera = ob_camera
scene.frame_start = 1; scene.frame_end = 250; scene.frame_set(1)
scene.render.engine = 'BLENDER_EEVEE_NEXT'
scene.render.resolution_percentage = 50
scene.render.dither_intensity = 0.0
scene.cycles.use_denoising = False
scene.cycles.samples = 10
scene.cycles.sampling_pattern = 'TABULATED_SOBOL'
scene.cycles.light_sampling_threshold = 0.0
scene.cycles.use_adaptive_sampling = False
scene.cycles.use_light_tree = False
scene.cycles.blur_glossy = 0.0
scene.cycles.volume_bounces = 1
scene.cycles.pixel_filter_type = 'GAUSSIAN'
scene.cycles.sample_clamp_indirect = 0.0
scene.view_settings.view_transform = 'Standard'
bpy.context.view_layer.update()
